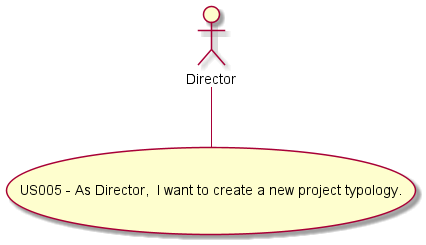

The diagram above was rendered by PlantUML. Its source (embedded in the PNG):
@startuml
'https://plantuml.com/use-case-diagram

actor Director

usecase (US005 - As Director,  I want to create a new project typology.)

:Director: -- (US005 - As Director,  I want to create a new project typology.)
@enduml